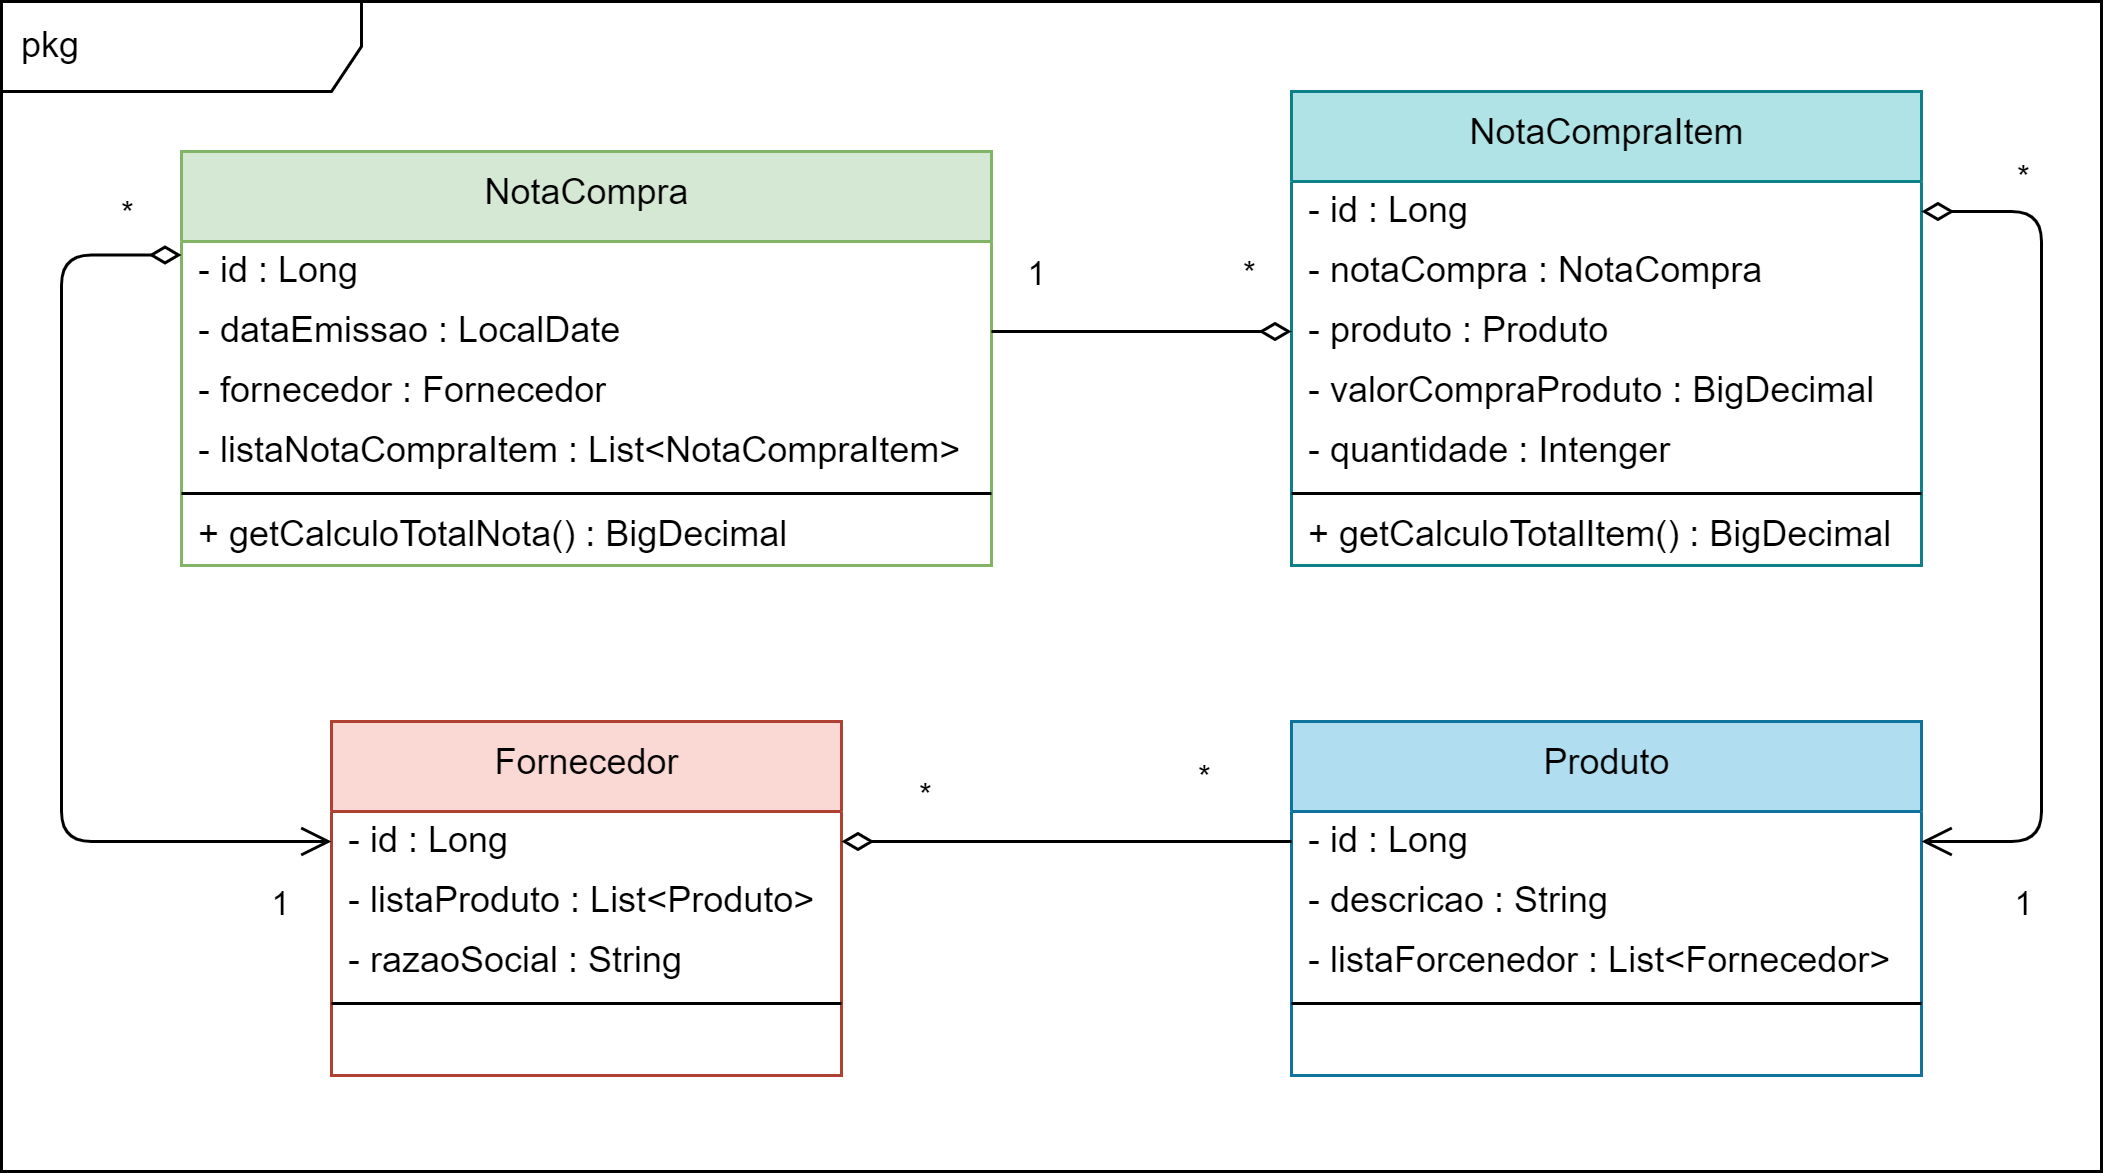

The diagram above was exported from draw.io. Its source (the exported page's mxGraphModel, read from the mxfile embedded in the PNG):
<mxGraphModel dx="996" dy="662" grid="1" gridSize="10" guides="1" tooltips="1" connect="1" arrows="1" fold="1" page="1" pageScale="1" pageWidth="1169" pageHeight="1654" math="0" shadow="0">
  <root>
    <mxCell id="0" />
    <mxCell id="1" parent="0" />
    <mxCell id="2" value="pkg" style="shape=umlFrame;whiteSpace=wrap;html=1;width=120;height=30;boundedLbl=1;verticalAlign=middle;align=left;spacingLeft=5;" vertex="1" parent="1">
      <mxGeometry x="120" y="80" width="700" height="390" as="geometry" />
    </mxCell>
    <mxCell id="3" value="NotaCompra" style="swimlane;fontStyle=0;align=center;verticalAlign=top;childLayout=stackLayout;horizontal=1;startSize=30;horizontalStack=0;resizeParent=1;resizeParentMax=0;resizeLast=0;collapsible=0;marginBottom=0;html=1;fillColor=#d5e8d4;strokeColor=#82b366;" vertex="1" parent="1">
      <mxGeometry x="180" y="130" width="270" height="138" as="geometry" />
    </mxCell>
    <mxCell id="5" value="- id : Long" style="text;html=1;strokeColor=none;fillColor=none;align=left;verticalAlign=middle;spacingLeft=4;spacingRight=4;overflow=hidden;rotatable=0;points=[[0,0.5],[1,0.5]];portConstraint=eastwest;" vertex="1" parent="3">
      <mxGeometry y="30" width="270" height="20" as="geometry" />
    </mxCell>
    <mxCell id="44" value="- dataEmissao : LocalDate" style="text;html=1;strokeColor=none;fillColor=none;align=left;verticalAlign=middle;spacingLeft=4;spacingRight=4;overflow=hidden;rotatable=0;points=[[0,0.5],[1,0.5]];portConstraint=eastwest;" vertex="1" parent="3">
      <mxGeometry y="50" width="270" height="20" as="geometry" />
    </mxCell>
    <mxCell id="45" value="- fornecedor : Fornecedor" style="text;html=1;strokeColor=none;fillColor=none;align=left;verticalAlign=middle;spacingLeft=4;spacingRight=4;overflow=hidden;rotatable=0;points=[[0,0.5],[1,0.5]];portConstraint=eastwest;" vertex="1" parent="3">
      <mxGeometry y="70" width="270" height="20" as="geometry" />
    </mxCell>
    <mxCell id="46" value="- listaNotaCompraItem : List&amp;lt;NotaCompraItem&amp;gt;" style="text;html=1;strokeColor=none;fillColor=none;align=left;verticalAlign=middle;spacingLeft=4;spacingRight=4;overflow=hidden;rotatable=0;points=[[0,0.5],[1,0.5]];portConstraint=eastwest;" vertex="1" parent="3">
      <mxGeometry y="90" width="270" height="20" as="geometry" />
    </mxCell>
    <mxCell id="8" value="" style="line;strokeWidth=1;fillColor=none;align=left;verticalAlign=middle;spacingTop=-1;spacingLeft=3;spacingRight=3;rotatable=0;labelPosition=right;points=[];portConstraint=eastwest;" vertex="1" parent="3">
      <mxGeometry y="110" width="270" height="8" as="geometry" />
    </mxCell>
    <mxCell id="10" value="+ getCalculoTotalNota() : BigDecimal" style="text;html=1;strokeColor=none;fillColor=none;align=left;verticalAlign=middle;spacingLeft=4;spacingRight=4;overflow=hidden;rotatable=0;points=[[0,0.5],[1,0.5]];portConstraint=eastwest;" vertex="1" parent="3">
      <mxGeometry y="118" width="270" height="20" as="geometry" />
    </mxCell>
    <mxCell id="11" value="NotaCompraItem" style="swimlane;fontStyle=0;align=center;verticalAlign=top;childLayout=stackLayout;horizontal=1;startSize=30;horizontalStack=0;resizeParent=1;resizeParentMax=0;resizeLast=0;collapsible=0;marginBottom=0;html=1;fillColor=#b0e3e6;strokeColor=#0e8088;" vertex="1" parent="1">
      <mxGeometry x="550" y="110" width="210" height="158" as="geometry" />
    </mxCell>
    <mxCell id="13" value="- id : Long" style="text;html=1;strokeColor=none;fillColor=none;align=left;verticalAlign=middle;spacingLeft=4;spacingRight=4;overflow=hidden;rotatable=0;points=[[0,0.5],[1,0.5]];portConstraint=eastwest;" vertex="1" parent="11">
      <mxGeometry y="30" width="210" height="20" as="geometry" />
    </mxCell>
    <mxCell id="37" value="- notaCompra : NotaCompra" style="text;html=1;strokeColor=none;fillColor=none;align=left;verticalAlign=middle;spacingLeft=4;spacingRight=4;overflow=hidden;rotatable=0;points=[[0,0.5],[1,0.5]];portConstraint=eastwest;" vertex="1" parent="11">
      <mxGeometry y="50" width="210" height="20" as="geometry" />
    </mxCell>
    <mxCell id="38" value="- produto : Produto" style="text;html=1;strokeColor=none;fillColor=none;align=left;verticalAlign=middle;spacingLeft=4;spacingRight=4;overflow=hidden;rotatable=0;points=[[0,0.5],[1,0.5]];portConstraint=eastwest;" vertex="1" parent="11">
      <mxGeometry y="70" width="210" height="20" as="geometry" />
    </mxCell>
    <mxCell id="39" value="- valorCompraProduto : BigDecimal" style="text;html=1;strokeColor=none;fillColor=none;align=left;verticalAlign=middle;spacingLeft=4;spacingRight=4;overflow=hidden;rotatable=0;points=[[0,0.5],[1,0.5]];portConstraint=eastwest;" vertex="1" parent="11">
      <mxGeometry y="90" width="210" height="20" as="geometry" />
    </mxCell>
    <mxCell id="40" value="- quantidade : Intenger" style="text;html=1;strokeColor=none;fillColor=none;align=left;verticalAlign=middle;spacingLeft=4;spacingRight=4;overflow=hidden;rotatable=0;points=[[0,0.5],[1,0.5]];portConstraint=eastwest;" vertex="1" parent="11">
      <mxGeometry y="110" width="210" height="20" as="geometry" />
    </mxCell>
    <mxCell id="16" value="" style="line;strokeWidth=1;fillColor=none;align=left;verticalAlign=middle;spacingTop=-1;spacingLeft=3;spacingRight=3;rotatable=0;labelPosition=right;points=[];portConstraint=eastwest;" vertex="1" parent="11">
      <mxGeometry y="130" width="210" height="8" as="geometry" />
    </mxCell>
    <mxCell id="18" value="+ getCalculoTotalItem() : BigDecimal" style="text;html=1;strokeColor=none;fillColor=none;align=left;verticalAlign=middle;spacingLeft=4;spacingRight=4;overflow=hidden;rotatable=0;points=[[0,0.5],[1,0.5]];portConstraint=eastwest;" vertex="1" parent="11">
      <mxGeometry y="138" width="210" height="20" as="geometry" />
    </mxCell>
    <mxCell id="19" value="Produto" style="swimlane;fontStyle=0;align=center;verticalAlign=top;childLayout=stackLayout;horizontal=1;startSize=30;horizontalStack=0;resizeParent=1;resizeParentMax=0;resizeLast=0;collapsible=0;marginBottom=0;html=1;fillColor=#b1ddf0;strokeColor=#10739e;" vertex="1" parent="1">
      <mxGeometry x="550" y="320" width="210" height="118" as="geometry" />
    </mxCell>
    <mxCell id="21" value="- id : Long" style="text;html=1;strokeColor=none;fillColor=none;align=left;verticalAlign=middle;spacingLeft=4;spacingRight=4;overflow=hidden;rotatable=0;points=[[0,0.5],[1,0.5]];portConstraint=eastwest;" vertex="1" parent="19">
      <mxGeometry y="30" width="210" height="20" as="geometry" />
    </mxCell>
    <mxCell id="42" value="- descricao : String" style="text;html=1;strokeColor=none;fillColor=none;align=left;verticalAlign=middle;spacingLeft=4;spacingRight=4;overflow=hidden;rotatable=0;points=[[0,0.5],[1,0.5]];portConstraint=eastwest;" vertex="1" parent="19">
      <mxGeometry y="50" width="210" height="20" as="geometry" />
    </mxCell>
    <mxCell id="41" value="- listaForcenedor : List&amp;lt;Fornecedor&amp;gt;" style="text;html=1;strokeColor=none;fillColor=none;align=left;verticalAlign=middle;spacingLeft=4;spacingRight=4;overflow=hidden;rotatable=0;points=[[0,0.5],[1,0.5]];portConstraint=eastwest;" vertex="1" parent="19">
      <mxGeometry y="70" width="210" height="20" as="geometry" />
    </mxCell>
    <mxCell id="24" value="" style="line;strokeWidth=1;fillColor=none;align=left;verticalAlign=middle;spacingTop=-1;spacingLeft=3;spacingRight=3;rotatable=0;labelPosition=right;points=[];portConstraint=eastwest;" vertex="1" parent="19">
      <mxGeometry y="90" width="210" height="8" as="geometry" />
    </mxCell>
    <mxCell id="43" value="&amp;nbsp;" style="text;html=1;strokeColor=none;fillColor=none;align=left;verticalAlign=middle;spacingLeft=4;spacingRight=4;overflow=hidden;rotatable=0;points=[[0,0.5],[1,0.5]];portConstraint=eastwest;" vertex="1" parent="19">
      <mxGeometry y="98" width="210" height="20" as="geometry" />
    </mxCell>
    <mxCell id="27" value="Fornecedor" style="swimlane;fontStyle=0;align=center;verticalAlign=top;childLayout=stackLayout;horizontal=1;startSize=30;horizontalStack=0;resizeParent=1;resizeParentMax=0;resizeLast=0;collapsible=0;marginBottom=0;html=1;fillColor=#fad9d5;strokeColor=#ae4132;" vertex="1" parent="1">
      <mxGeometry x="230" y="320" width="170" height="118" as="geometry" />
    </mxCell>
    <mxCell id="29" value="- id : Long" style="text;html=1;strokeColor=none;fillColor=none;align=left;verticalAlign=middle;spacingLeft=4;spacingRight=4;overflow=hidden;rotatable=0;points=[[0,0.5],[1,0.5]];portConstraint=eastwest;" vertex="1" parent="27">
      <mxGeometry y="30" width="170" height="20" as="geometry" />
    </mxCell>
    <mxCell id="35" value="- listaProduto : List&amp;lt;Produto&amp;gt;" style="text;html=1;strokeColor=none;fillColor=none;align=left;verticalAlign=middle;spacingLeft=4;spacingRight=4;overflow=hidden;rotatable=0;points=[[0,0.5],[1,0.5]];portConstraint=eastwest;" vertex="1" parent="27">
      <mxGeometry y="50" width="170" height="20" as="geometry" />
    </mxCell>
    <mxCell id="36" value="- razaoSocial : String" style="text;html=1;strokeColor=none;fillColor=none;align=left;verticalAlign=middle;spacingLeft=4;spacingRight=4;overflow=hidden;rotatable=0;points=[[0,0.5],[1,0.5]];portConstraint=eastwest;" vertex="1" parent="27">
      <mxGeometry y="70" width="170" height="20" as="geometry" />
    </mxCell>
    <mxCell id="32" value="" style="line;strokeWidth=1;fillColor=none;align=left;verticalAlign=middle;spacingTop=-1;spacingLeft=3;spacingRight=3;rotatable=0;labelPosition=right;points=[];portConstraint=eastwest;" vertex="1" parent="27">
      <mxGeometry y="90" width="170" height="8" as="geometry" />
    </mxCell>
    <mxCell id="34" value="&amp;nbsp;" style="text;html=1;strokeColor=none;fillColor=none;align=left;verticalAlign=middle;spacingLeft=4;spacingRight=4;overflow=hidden;rotatable=0;points=[[0,0.5],[1,0.5]];portConstraint=eastwest;" vertex="1" parent="27">
      <mxGeometry y="98" width="170" height="20" as="geometry" />
    </mxCell>
    <mxCell id="47" value="" style="endArrow=none;startArrow=diamondThin;endFill=0;startFill=0;html=1;verticalAlign=bottom;labelBackgroundColor=none;strokeWidth=1;startSize=8;endSize=8;exitX=0;exitY=0.5;exitDx=0;exitDy=0;entryX=1;entryY=0.5;entryDx=0;entryDy=0;edgeStyle=elbowEdgeStyle;" edge="1" parent="1" source="38" target="44">
      <mxGeometry width="160" relative="1" as="geometry">
        <mxPoint x="420" y="80" as="sourcePoint" />
        <mxPoint x="580" y="80" as="targetPoint" />
      </mxGeometry>
    </mxCell>
    <mxCell id="48" value="*" style="edgeLabel;html=1;align=center;verticalAlign=middle;resizable=0;points=[];" vertex="1" connectable="0" parent="47">
      <mxGeometry x="-0.6658" y="-2" relative="1" as="geometry">
        <mxPoint x="2" y="-18" as="offset" />
      </mxGeometry>
    </mxCell>
    <mxCell id="49" value="1" style="edgeLabel;html=1;align=center;verticalAlign=middle;resizable=0;points=[];" vertex="1" connectable="0" parent="47">
      <mxGeometry x="0.6473" y="1" relative="1" as="geometry">
        <mxPoint x="-3" y="-21" as="offset" />
      </mxGeometry>
    </mxCell>
    <mxCell id="50" value="" style="endArrow=open;startArrow=diamondThin;endFill=0;startFill=0;html=1;verticalAlign=bottom;labelBackgroundColor=none;strokeWidth=1;startSize=8;endSize=8;exitX=0;exitY=0.25;exitDx=0;exitDy=0;entryX=0;entryY=0.5;entryDx=0;entryDy=0;edgeStyle=elbowEdgeStyle;sourcePerimeterSpacing=0;" edge="1" parent="1" source="3" target="29">
      <mxGeometry width="160" relative="1" as="geometry">
        <mxPoint x="140" y="290" as="sourcePoint" />
        <mxPoint x="300" y="290" as="targetPoint" />
        <Array as="points">
          <mxPoint x="140" y="300" />
        </Array>
      </mxGeometry>
    </mxCell>
    <mxCell id="51" value="*" style="edgeLabel;html=1;align=center;verticalAlign=middle;resizable=0;points=[];" vertex="1" connectable="0" parent="50">
      <mxGeometry x="-0.8288" y="-1" relative="1" as="geometry">
        <mxPoint x="9" y="-13" as="offset" />
      </mxGeometry>
    </mxCell>
    <mxCell id="52" value="1" style="edgeLabel;html=1;align=center;verticalAlign=middle;resizable=0;points=[];" vertex="1" connectable="0" parent="50">
      <mxGeometry x="0.8334" relative="1" as="geometry">
        <mxPoint x="9" y="20" as="offset" />
      </mxGeometry>
    </mxCell>
    <mxCell id="53" value="" style="endArrow=none;startArrow=diamondThin;endFill=0;startFill=0;html=1;verticalAlign=bottom;labelBackgroundColor=none;strokeWidth=1;startSize=8;endSize=8;exitX=1;exitY=0.5;exitDx=0;exitDy=0;entryX=0;entryY=0.5;entryDx=0;entryDy=0;edgeStyle=elbowEdgeStyle;" edge="1" parent="1" source="29" target="21">
      <mxGeometry width="160" relative="1" as="geometry">
        <mxPoint x="510" y="330" as="sourcePoint" />
        <mxPoint x="410" y="360" as="targetPoint" />
      </mxGeometry>
    </mxCell>
    <mxCell id="54" value="*" style="edgeLabel;html=1;align=center;verticalAlign=middle;resizable=0;points=[];" vertex="1" connectable="0" parent="53">
      <mxGeometry x="-0.6658" y="-2" relative="1" as="geometry">
        <mxPoint x="2" y="-18" as="offset" />
      </mxGeometry>
    </mxCell>
    <mxCell id="55" value="*" style="edgeLabel;html=1;align=center;verticalAlign=middle;resizable=0;points=[];" vertex="1" connectable="0" parent="53">
      <mxGeometry x="0.6473" y="1" relative="1" as="geometry">
        <mxPoint x="-3" y="-21" as="offset" />
      </mxGeometry>
    </mxCell>
    <mxCell id="56" value="" style="endArrow=open;startArrow=diamondThin;endFill=0;startFill=0;html=1;verticalAlign=bottom;labelBackgroundColor=none;strokeWidth=1;startSize=8;endSize=8;exitX=1;exitY=0.5;exitDx=0;exitDy=0;entryX=1;entryY=0.5;entryDx=0;entryDy=0;edgeStyle=elbowEdgeStyle;sourcePerimeterSpacing=0;" edge="1" parent="1" source="13" target="21">
      <mxGeometry width="160" relative="1" as="geometry">
        <mxPoint x="190" y="174.5" as="sourcePoint" />
        <mxPoint x="190" y="440" as="targetPoint" />
        <Array as="points">
          <mxPoint x="800" y="290" />
        </Array>
      </mxGeometry>
    </mxCell>
    <mxCell id="57" value="*" style="edgeLabel;html=1;align=center;verticalAlign=middle;resizable=0;points=[];" vertex="1" connectable="0" parent="56">
      <mxGeometry x="-0.8288" y="-1" relative="1" as="geometry">
        <mxPoint x="9" y="-13" as="offset" />
      </mxGeometry>
    </mxCell>
    <mxCell id="58" value="1" style="edgeLabel;html=1;align=center;verticalAlign=middle;resizable=0;points=[];" vertex="1" connectable="0" parent="56">
      <mxGeometry x="0.8334" relative="1" as="geometry">
        <mxPoint x="9" y="20" as="offset" />
      </mxGeometry>
    </mxCell>
  </root>
</mxGraphModel>